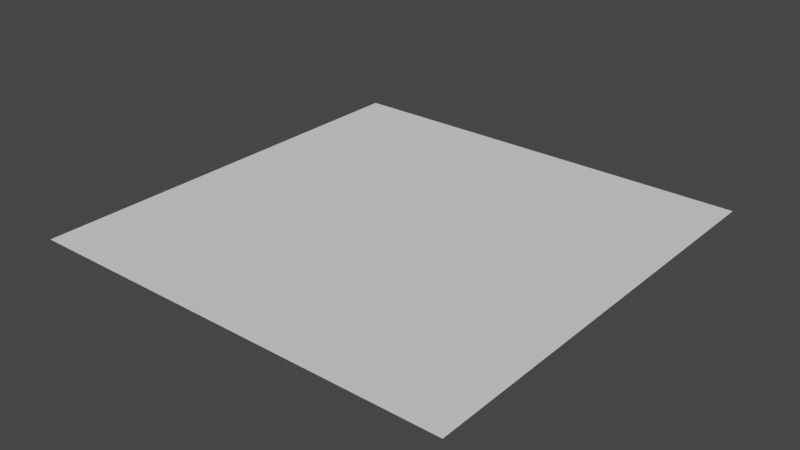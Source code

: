 # Source: level.blend  (saved by Blender 2.90.8; exported with 4.5.12 LTS)
import bpy
from mathutils import Matrix  # noqa: F401  (used for matrix-valued properties, if any)

bpy.ops.wm.read_factory_settings(use_empty=True)
scene = bpy.context.scene
scene.name = 'Scene'

# ---- collections
col_collection = bpy.data.collections.new('Collection'); scene.collection.children.link(col_collection)

# ---- world
world_world = bpy.data.worlds.new('World'); scene.world = world_world
world_world.use_nodes = True; world_world.node_tree.nodes.clear()
_N = world_world.node_tree.nodes; _L = world_world.node_tree.links
n0 = _N.new('ShaderNodeOutputWorld'); n0.name = 'World Output'; n0.location = (300, 300)
n1 = _N.new('ShaderNodeBackground'); n1.name = 'Background'; n1.location = (10, 300)
n1.inputs[0].default_value = (0.05088, 0.05088, 0.05088, 1.0)
_L.new(n1.outputs[0], n0.inputs[0])
n0.is_active_output = True
world_world.color = (0.05088, 0.05088, 0.05088)
world_world.use_sun_shadow = False
world_world.sun_shadow_jitter_overblur = 0.0

# ---- meshes
me_plane = bpy.data.meshes.new('Plane')
me_plane.from_pydata([(-10.0, -10.0, 0.0), (-8.0, -10.0, 0.0), (-10.0, -8.0, 0.0), (-8.0, -8.0, 0.0)], [], [(0, 1, 3, 2)])
_uv = me_plane.uv_layers.new(name='UVMap')
_uv.uv.foreach_set('vector', [0.0, 0.0, 1.0, 0.0, 1.0, 1.0, 0.0, 1.0])
me_plane.use_remesh_fix_poles = True
me_plane.use_remesh_preserve_attributes = False
me_plane.use_mirror_vertex_groups = False
me_plane.update()

# ---- objects
ob_plane = bpy.data.objects.new('Plane', me_plane)

# ---- transforms, parenting, visibility, modifiers, constraints
ob_plane.location = (0.0, 0.0, 0.0)
ob_plane.lineart.crease_threshold = 0.0
_m = ob_plane.modifiers.new('Array', 'ARRAY')
_m.count = 10
_m.constant_offset_displace = (0.0, 0.0, 0.0)
_m = ob_plane.modifiers.new('Array.001', 'ARRAY')
_m.count = 10
_m.constant_offset_displace = (0.0, 0.0, 0.0)
_m.relative_offset_displace = (0.0, 1.0, 0.0)

# ---- collection membership
col_collection.objects.link(ob_plane)

# ---- scene / render settings (as saved in the file)
scene.frame_start = 1; scene.frame_end = 250; scene.frame_set(1)
scene.render.engine = 'BLENDER_EEVEE_NEXT'
scene.cycles.use_denoising = False
scene.cycles.samples = 128
scene.cycles.sampling_pattern = 'TABULATED_SOBOL'
scene.cycles.use_adaptive_sampling = False
scene.cycles.use_light_tree = False
scene.view_settings.view_transform = 'Filmic'
bpy.context.view_layer.update()

# ---- added for rendering (the .blend has no active camera and no usable light): camera, sun
cam_auto = bpy.data.cameras.new('AutoCamera')
cam_auto.lens = 50.0
cam_auto.sensor_width = 36.0
cam_auto.clip_end = 1000.0
ob_auto_camera = bpy.data.objects.new('AutoCamera', cam_auto)
scene.collection.objects.link(ob_auto_camera)
ob_auto_camera.location = (26.1693, -31.4032, 20.9354)
ob_auto_camera.rotation_euler = (1.09748, -7.21219e-08, 0.694738)
scene.camera = ob_auto_camera
light_auto_sun = bpy.data.lights.new('AutoSun', 'SUN')
light_auto_sun.energy = 3.0
light_auto_sun.angle = 0.0523599
ob_auto_sun = bpy.data.objects.new('AutoSun', light_auto_sun)
scene.collection.objects.link(ob_auto_sun)
ob_auto_sun.rotation_euler = (0.872665, 0.174533, 0.523599)
bpy.context.view_layer.update()
